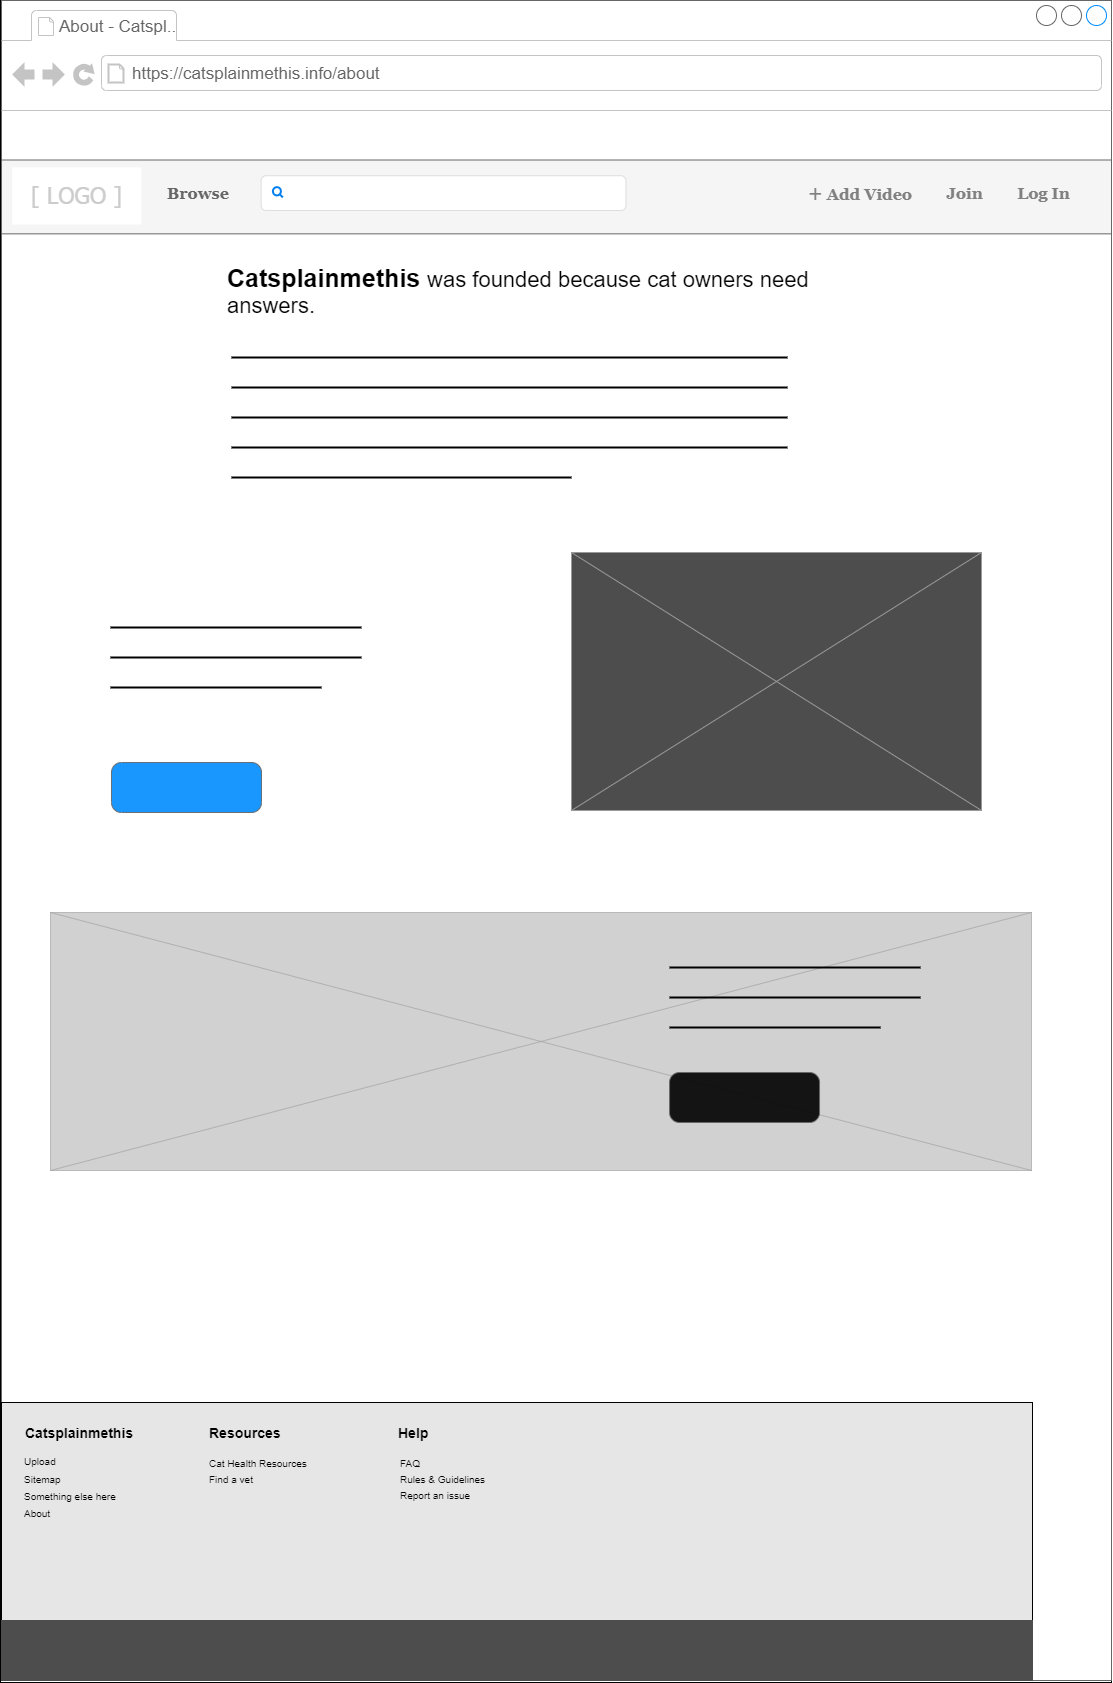

The diagram above was exported from draw.io. Its source (the exported page's mxGraphModel, read from the mxfile embedded in the PNG):
<mxGraphModel dx="2272" dy="747" grid="1" gridSize="10" guides="1" tooltips="1" connect="1" arrows="1" fold="1" page="1" pageScale="1" pageWidth="850" pageHeight="1100" math="0" shadow="0">
  <root>
    <mxCell id="buAW2bUx2fv7oJzqfYd0-0" />
    <mxCell id="buAW2bUx2fv7oJzqfYd0-1" parent="buAW2bUx2fv7oJzqfYd0-0" />
    <mxCell id="sAy7e0Vz8qcc9kVQOzG0-0" value="" style="group;fillColor=none;strokeColor=#000000;fontColor=#333333;" vertex="1" connectable="0" parent="buAW2bUx2fv7oJzqfYd0-1">
      <mxGeometry x="-830" y="8" width="1111.0029182925055" height="1682" as="geometry" />
    </mxCell>
    <mxCell id="sAy7e0Vz8qcc9kVQOzG0-1" value="" style="group" vertex="1" connectable="0" parent="sAy7e0Vz8qcc9kVQOzG0-0">
      <mxGeometry x="1.0029182925055444" width="1110" height="1682" as="geometry" />
    </mxCell>
    <mxCell id="sAy7e0Vz8qcc9kVQOzG0-2" value="" style="strokeWidth=1;shadow=0;dashed=0;align=center;shape=mxgraph.mockup.containers.browserWindow;rSize=0;strokeColor=#666666;strokeColor2=#008cff;strokeColor3=#c4c4c4;mainText=,;recursiveResize=0;html=1;" vertex="1" parent="sAy7e0Vz8qcc9kVQOzG0-1">
      <mxGeometry width="1110" height="1680" as="geometry" />
    </mxCell>
    <mxCell id="sAy7e0Vz8qcc9kVQOzG0-3" value="" style="rounded=0;whiteSpace=wrap;html=1;labelBackgroundColor=none;strokeColor=#000000;gradientColor=none;fontSize=12;fontColor=#FFFFFF;" vertex="1" parent="sAy7e0Vz8qcc9kVQOzG0-2">
      <mxGeometry x="898.0287097077846" y="204.81249999999997" width="10.729136316699938" height="14.5" as="geometry" />
    </mxCell>
    <mxCell id="sAy7e0Vz8qcc9kVQOzG0-4" value="About - Catspl.." style="strokeWidth=1;shadow=0;dashed=0;align=center;html=1;shape=mxgraph.mockup.containers.anchor;fontSize=17;fontColor=#666666;align=left;" vertex="1" parent="sAy7e0Vz8qcc9kVQOzG0-2">
      <mxGeometry x="56.37" y="7.13" width="143.63" height="37.7" as="geometry" />
    </mxCell>
    <mxCell id="sAy7e0Vz8qcc9kVQOzG0-5" value="https://catsplainmethis.info/about" style="strokeWidth=1;shadow=0;dashed=0;align=center;html=1;shape=mxgraph.mockup.containers.anchor;rSize=0;fontSize=17;fontColor=#666666;align=left;" vertex="1" parent="sAy7e0Vz8qcc9kVQOzG0-2">
      <mxGeometry x="129.48950125341588" y="54.53428412874584" width="268.22840791749843" height="37.699999999999996" as="geometry" />
    </mxCell>
    <mxCell id="sAy7e0Vz8qcc9kVQOzG0-6" value="" style="rounded=0;whiteSpace=wrap;html=1;fillColor=#f5f5f5;strokeColor=#666666;fontColor=#333333;" vertex="1" parent="sAy7e0Vz8qcc9kVQOzG0-2">
      <mxGeometry y="159.5" width="1110" height="73.85" as="geometry" />
    </mxCell>
    <mxCell id="sAy7e0Vz8qcc9kVQOzG0-7" value="&lt;font style=&quot;font-size: 23px ; background-color: rgb(255 , 255 , 255)&quot; face=&quot;Tahoma&quot; color=&quot;#cccccc&quot;&gt;[ LOGO ]&lt;/font&gt;" style="rounded=0;whiteSpace=wrap;html=1;strokeWidth=1;strokeColor=none;" vertex="1" parent="sAy7e0Vz8qcc9kVQOzG0-2">
      <mxGeometry x="10.729969647675992" y="166.94923418423974" width="129.26963432945718" height="57.06852386237514" as="geometry" />
    </mxCell>
    <mxCell id="sAy7e0Vz8qcc9kVQOzG0-8" value="&lt;font face=&quot;Georgia&quot; style=&quot;font-size: 16px&quot; color=&quot;#666666&quot;&gt;Browse&lt;/font&gt;" style="rounded=1;whiteSpace=wrap;html=1;strokeWidth=1;fillColor=none;fontSize=12;strokeColor=none;fontStyle=1" vertex="1" parent="sAy7e0Vz8qcc9kVQOzG0-2">
      <mxGeometry x="157.71955385195315" y="175.45257491675915" width="78.31977845349334" height="34.56407325194229" as="geometry" />
    </mxCell>
    <mxCell id="sAy7e0Vz8qcc9kVQOzG0-9" value="&lt;span style=&quot;font-family: &amp;quot;georgia&amp;quot;&quot;&gt;&lt;font style=&quot;font-size: 16px&quot;&gt;Join&lt;/font&gt;&lt;/span&gt;" style="rounded=1;whiteSpace=wrap;html=1;strokeWidth=1;fillColor=none;fontColor=#808080;strokeColor=none;fontStyle=1" vertex="1" parent="sAy7e0Vz8qcc9kVQOzG0-2">
      <mxGeometry x="925.1375782070199" y="179.20739178690346" width="76.61978326234245" height="28.00221975582686" as="geometry" />
    </mxCell>
    <mxCell id="sAy7e0Vz8qcc9kVQOzG0-10" value="" style="html=1;shadow=0;dashed=0;shape=mxgraph.bootstrap.rrect;rSize=5;strokeColor=#dddddd;align=left;spacingLeft=6;fontSize=14;fontColor=#dddddd;whiteSpace=wrap;labelBorderColor=none;gradientColor=none;" vertex="1" parent="sAy7e0Vz8qcc9kVQOzG0-2">
      <mxGeometry x="259.6450988641384" y="175.22855715871253" width="364.7906347677978" height="34.788091009988904" as="geometry" />
    </mxCell>
    <mxCell id="sAy7e0Vz8qcc9kVQOzG0-11" value="" style="html=1;verticalLabelPosition=bottom;align=center;labelBackgroundColor=#ffffff;verticalAlign=top;strokeWidth=2;strokeColor=#0080F0;shadow=0;dashed=0;shape=mxgraph.ios7.icons.looking_glass;gradientColor=none;fontSize=12;fontColor=#FFFFFF;" vertex="1" parent="sAy7e0Vz8qcc9kVQOzG0-2">
      <mxGeometry x="271.4471488125083" y="186.68146503884572" width="9.870805411363941" height="10.267480577136515" as="geometry" />
    </mxCell>
    <mxCell id="sAy7e0Vz8qcc9kVQOzG0-12" value="&lt;font face=&quot;Georgia&quot;&gt;&lt;font style=&quot;font-size: 21px&quot;&gt;+&lt;/font&gt;&lt;span style=&quot;font-size: 16px&quot;&gt; Add Video&lt;/span&gt;&lt;/font&gt;" style="rounded=1;whiteSpace=wrap;html=1;strokeWidth=1;fillColor=none;strokeColor=none;fontColor=#808080;fontStyle=1" vertex="1" parent="sAy7e0Vz8qcc9kVQOzG0-2">
      <mxGeometry x="798.997935023623" y="178.26465038845728" width="119.99966055182843" height="28.94496115427303" as="geometry" />
    </mxCell>
    <mxCell id="sAy7e0Vz8qcc9kVQOzG0-13" value="&lt;span style=&quot;font-family: &amp;quot;georgia&amp;quot;&quot;&gt;&lt;font style=&quot;font-size: 16px&quot;&gt;Log In&lt;/font&gt;&lt;br&gt;&lt;/span&gt;" style="rounded=1;whiteSpace=wrap;html=1;strokeWidth=1;fillColor=none;fontColor=#808080;strokeColor=none;fontStyle=1" vertex="1" parent="sAy7e0Vz8qcc9kVQOzG0-2">
      <mxGeometry x="1003.9973551329965" y="178.7033518312986" width="76.61978326234245" height="28.506259711431742" as="geometry" />
    </mxCell>
    <mxCell id="fJCev8Zouc_p6r2EERbv-1" value="&lt;b&gt;&lt;font style=&quot;font-size: 25px&quot;&gt;Catsplainmethis &lt;/font&gt;&lt;/b&gt;was founded because cat owners need answers.&amp;nbsp;" style="text;html=1;strokeColor=none;fillColor=none;align=left;verticalAlign=top;whiteSpace=wrap;rounded=0;fontSize=22;" vertex="1" parent="sAy7e0Vz8qcc9kVQOzG0-2">
      <mxGeometry x="223.99" y="256" width="662.01" height="68" as="geometry" />
    </mxCell>
    <mxCell id="fJCev8Zouc_p6r2EERbv-4" value="" style="line;strokeWidth=2;html=1;fillColor=#4D4D4D;fontSize=22;align=left;" vertex="1" parent="sAy7e0Vz8qcc9kVQOzG0-2">
      <mxGeometry x="230" y="352" width="556" height="10" as="geometry" />
    </mxCell>
    <mxCell id="fJCev8Zouc_p6r2EERbv-5" value="" style="line;strokeWidth=2;html=1;fillColor=#4D4D4D;fontSize=22;align=left;" vertex="1" parent="sAy7e0Vz8qcc9kVQOzG0-2">
      <mxGeometry x="230.03999999999996" y="382" width="556" height="10" as="geometry" />
    </mxCell>
    <mxCell id="fJCev8Zouc_p6r2EERbv-6" value="" style="line;strokeWidth=2;html=1;fillColor=#4D4D4D;fontSize=22;align=left;" vertex="1" parent="sAy7e0Vz8qcc9kVQOzG0-2">
      <mxGeometry x="230" y="412" width="556" height="10" as="geometry" />
    </mxCell>
    <mxCell id="fJCev8Zouc_p6r2EERbv-8" value="" style="line;strokeWidth=2;html=1;fillColor=#4D4D4D;fontSize=22;align=left;" vertex="1" parent="sAy7e0Vz8qcc9kVQOzG0-2">
      <mxGeometry x="229.96000000000004" y="442" width="556" height="10" as="geometry" />
    </mxCell>
    <mxCell id="fJCev8Zouc_p6r2EERbv-9" value="" style="line;strokeWidth=2;html=1;fillColor=#4D4D4D;fontSize=22;align=left;" vertex="1" parent="sAy7e0Vz8qcc9kVQOzG0-2">
      <mxGeometry x="230" y="472" width="340" height="10" as="geometry" />
    </mxCell>
    <mxCell id="fJCev8Zouc_p6r2EERbv-12" value="" style="line;strokeWidth=2;html=1;fillColor=#4D4D4D;fontSize=22;align=left;" vertex="1" parent="sAy7e0Vz8qcc9kVQOzG0-2">
      <mxGeometry x="109" y="652" width="250.96" height="10" as="geometry" />
    </mxCell>
    <mxCell id="fJCev8Zouc_p6r2EERbv-14" value="" style="line;strokeWidth=2;html=1;fillColor=#4D4D4D;fontSize=22;align=left;" vertex="1" parent="sAy7e0Vz8qcc9kVQOzG0-2">
      <mxGeometry x="109" y="682" width="211" height="10" as="geometry" />
    </mxCell>
    <mxCell id="fJCev8Zouc_p6r2EERbv-15" value="" style="verticalLabelPosition=bottom;shadow=0;dashed=0;align=center;html=1;verticalAlign=top;strokeWidth=1;shape=mxgraph.mockup.graphics.simpleIcon;strokeColor=#999999;fillColor=#4D4D4D;fontSize=22;" vertex="1" parent="sAy7e0Vz8qcc9kVQOzG0-2">
      <mxGeometry x="570" y="552" width="410" height="258" as="geometry" />
    </mxCell>
    <mxCell id="fJCev8Zouc_p6r2EERbv-16" value="" style="line;strokeWidth=2;html=1;fillColor=#4D4D4D;fontSize=22;align=left;" vertex="1" parent="sAy7e0Vz8qcc9kVQOzG0-2">
      <mxGeometry x="109" y="622" width="250.96" height="10" as="geometry" />
    </mxCell>
    <mxCell id="fJCev8Zouc_p6r2EERbv-17" value="" style="verticalLabelPosition=bottom;shadow=0;dashed=0;align=center;html=1;verticalAlign=top;strokeWidth=1;shape=mxgraph.mockup.graphics.simpleIcon;strokeColor=#999999;fillColor=#B3B3B3;fontSize=22;opacity=60;" vertex="1" parent="sAy7e0Vz8qcc9kVQOzG0-2">
      <mxGeometry x="49" y="912" width="981" height="258" as="geometry" />
    </mxCell>
    <mxCell id="fJCev8Zouc_p6r2EERbv-18" value="" style="line;strokeWidth=2;html=1;fillColor=#4D4D4D;fontSize=22;align=left;" vertex="1" parent="sAy7e0Vz8qcc9kVQOzG0-2">
      <mxGeometry x="668.04" y="992" width="250.96" height="10" as="geometry" />
    </mxCell>
    <mxCell id="fJCev8Zouc_p6r2EERbv-19" value="" style="line;strokeWidth=2;html=1;fillColor=#4D4D4D;fontSize=22;align=left;" vertex="1" parent="sAy7e0Vz8qcc9kVQOzG0-2">
      <mxGeometry x="668.04" y="1022" width="211" height="10" as="geometry" />
    </mxCell>
    <mxCell id="fJCev8Zouc_p6r2EERbv-20" value="" style="line;strokeWidth=2;html=1;fillColor=#4D4D4D;fontSize=22;align=left;" vertex="1" parent="sAy7e0Vz8qcc9kVQOzG0-2">
      <mxGeometry x="668.04" y="962" width="250.96" height="10" as="geometry" />
    </mxCell>
    <mxCell id="fJCev8Zouc_p6r2EERbv-21" value="" style="strokeWidth=1;shadow=0;dashed=0;align=center;html=1;shape=mxgraph.mockup.buttons.button;strokeColor=#666666;fontColor=#ffffff;mainText=;buttonStyle=round;fontSize=17;fontStyle=1;fillColor=#008cff;whiteSpace=wrap;opacity=90;" vertex="1" parent="sAy7e0Vz8qcc9kVQOzG0-2">
      <mxGeometry x="109.99708170749443" y="762" width="150" height="50" as="geometry" />
    </mxCell>
    <mxCell id="fJCev8Zouc_p6r2EERbv-22" value="" style="strokeWidth=1;shadow=0;dashed=0;align=center;html=1;shape=mxgraph.mockup.buttons.button;strokeColor=#666666;fontColor=#ffffff;mainText=;buttonStyle=round;fontSize=17;fontStyle=1;fillColor=#000000;whiteSpace=wrap;opacity=90;" vertex="1" parent="sAy7e0Vz8qcc9kVQOzG0-2">
      <mxGeometry x="668.0370817074944" y="1072" width="150" height="50" as="geometry" />
    </mxCell>
    <mxCell id="sAy7e0Vz8qcc9kVQOzG0-18" value="" style="verticalLabelPosition=bottom;verticalAlign=top;html=1;shape=mxgraph.basic.rect;fillColor2=none;strokeWidth=1;size=20;indent=5;labelBackgroundColor=none;gradientColor=none;fontSize=12;fontColor=#FFFFFF;fillColor=#E6E6E6;" vertex="1" parent="sAy7e0Vz8qcc9kVQOzG0-1">
      <mxGeometry y="1402" width="1031" height="218" as="geometry" />
    </mxCell>
    <mxCell id="sAy7e0Vz8qcc9kVQOzG0-19" value="&lt;b&gt;Catsplainmethis&lt;/b&gt;" style="text;html=1;strokeColor=none;fillColor=none;align=center;verticalAlign=middle;whiteSpace=wrap;rounded=0;fontSize=14;fontColor=#000000;opacity=60;" vertex="1" parent="sAy7e0Vz8qcc9kVQOzG0-1">
      <mxGeometry x="26" y="1422" width="104" height="20" as="geometry" />
    </mxCell>
    <mxCell id="sAy7e0Vz8qcc9kVQOzG0-20" value="&lt;b&gt;Help&lt;/b&gt;" style="text;html=1;strokeColor=none;fillColor=none;align=left;verticalAlign=middle;whiteSpace=wrap;rounded=0;fontSize=14;fontColor=#000000;opacity=60;" vertex="1" parent="sAy7e0Vz8qcc9kVQOzG0-1">
      <mxGeometry x="395" y="1422" width="104" height="20" as="geometry" />
    </mxCell>
    <mxCell id="sAy7e0Vz8qcc9kVQOzG0-21" value="" style="html=1;shadow=0;dashed=0;shape=mxgraph.bootstrap.rect;fillColor=none;strokeColor=none;shadow=1;fontSize=14;fontColor=#000000;opacity=60;" vertex="1" parent="sAy7e0Vz8qcc9kVQOzG0-1">
      <mxGeometry x="393.99708170749443" y="1446.99" width="140" height="96" as="geometry" />
    </mxCell>
    <mxCell id="sAy7e0Vz8qcc9kVQOzG0-22" value="FAQ" style="html=1;shadow=0;dashed=0;shape=mxgraph.bootstrap.rect;strokeColor=none;spacingLeft=6;align=left;fillColor=none;perimeter=none;fontSize=10;whiteSpace=wrap;resizeWidth=1;" vertex="1" parent="sAy7e0Vz8qcc9kVQOzG0-21">
      <mxGeometry width="140" height="16" relative="1" as="geometry">
        <mxPoint x="-3" y="8" as="offset" />
      </mxGeometry>
    </mxCell>
    <mxCell id="sAy7e0Vz8qcc9kVQOzG0-23" value="Rules &amp;amp; Guidelines" style="html=1;shadow=0;dashed=0;shape=mxgraph.bootstrap.rect;strokeColor=none;spacingLeft=6;align=left;fillColor=none;perimeter=none;fontSize=10;whiteSpace=wrap;resizeWidth=1;" vertex="1" parent="sAy7e0Vz8qcc9kVQOzG0-21">
      <mxGeometry width="140" height="16" relative="1" as="geometry">
        <mxPoint x="-3" y="24" as="offset" />
      </mxGeometry>
    </mxCell>
    <mxCell id="sAy7e0Vz8qcc9kVQOzG0-24" value="Report an issue" style="html=1;shadow=0;dashed=0;shape=mxgraph.bootstrap.rect;strokeColor=none;spacingLeft=6;align=left;fillColor=none;perimeter=none;fontSize=10;whiteSpace=wrap;resizeWidth=1;" vertex="1" parent="sAy7e0Vz8qcc9kVQOzG0-21">
      <mxGeometry width="140" height="16" relative="1" as="geometry">
        <mxPoint x="-3" y="40" as="offset" />
      </mxGeometry>
    </mxCell>
    <mxCell id="sAy7e0Vz8qcc9kVQOzG0-25" value="&lt;b&gt;Resources&lt;/b&gt;" style="text;html=1;strokeColor=none;fillColor=none;align=left;verticalAlign=middle;whiteSpace=wrap;rounded=0;fontSize=14;fontColor=#000000;opacity=60;" vertex="1" parent="sAy7e0Vz8qcc9kVQOzG0-1">
      <mxGeometry x="206" y="1422" width="141" height="20" as="geometry" />
    </mxCell>
    <mxCell id="sAy7e0Vz8qcc9kVQOzG0-26" value="" style="html=1;shadow=0;dashed=0;shape=mxgraph.bootstrap.rect;fillColor=none;strokeColor=none;shadow=1;fontSize=14;fontColor=#000000;opacity=60;" vertex="1" parent="sAy7e0Vz8qcc9kVQOzG0-1">
      <mxGeometry x="200" y="1446.99" width="140" height="93.01" as="geometry" />
    </mxCell>
    <mxCell id="sAy7e0Vz8qcc9kVQOzG0-27" value="Cat Health Resources" style="html=1;shadow=0;dashed=0;shape=mxgraph.bootstrap.rect;strokeColor=none;spacingLeft=6;align=left;fillColor=none;perimeter=none;fontSize=10;whiteSpace=wrap;resizeWidth=1;" vertex="1" parent="sAy7e0Vz8qcc9kVQOzG0-26">
      <mxGeometry width="140" height="16" relative="1" as="geometry">
        <mxPoint y="8" as="offset" />
      </mxGeometry>
    </mxCell>
    <mxCell id="sAy7e0Vz8qcc9kVQOzG0-28" value="Find a vet" style="html=1;shadow=0;dashed=0;shape=mxgraph.bootstrap.rect;strokeColor=none;spacingLeft=6;align=left;fillColor=none;perimeter=none;fontSize=10;whiteSpace=wrap;resizeWidth=1;" vertex="1" parent="sAy7e0Vz8qcc9kVQOzG0-26">
      <mxGeometry width="140" height="16" relative="1" as="geometry">
        <mxPoint y="24" as="offset" />
      </mxGeometry>
    </mxCell>
    <mxCell id="sAy7e0Vz8qcc9kVQOzG0-29" value="" style="rounded=0;whiteSpace=wrap;html=1;strokeColor=#4D4D4D;strokeWidth=1;fillColor=#4D4D4D;fontSize=14;fontColor=#000000;align=left;" vertex="1" parent="sAy7e0Vz8qcc9kVQOzG0-1">
      <mxGeometry y="1620" width="1031" height="60" as="geometry" />
    </mxCell>
    <mxCell id="sAy7e0Vz8qcc9kVQOzG0-30" value="" style="html=1;shadow=0;dashed=0;shape=mxgraph.bootstrap.rect;fillColor=none;strokeColor=none;shadow=1;fontSize=14;fontColor=#000000;opacity=60;spacing=0;" vertex="1" parent="buAW2bUx2fv7oJzqfYd0-1">
      <mxGeometry x="-812" y="1453" width="140" height="96" as="geometry" />
    </mxCell>
    <mxCell id="sAy7e0Vz8qcc9kVQOzG0-31" value="&lt;p style=&quot;line-height: 100%&quot;&gt;Upload&lt;/p&gt;" style="html=1;shadow=0;dashed=0;shape=mxgraph.bootstrap.rect;strokeColor=none;spacingLeft=6;align=left;fillColor=none;perimeter=none;fontSize=10;whiteSpace=wrap;resizeWidth=1;spacing=0;" vertex="1" parent="sAy7e0Vz8qcc9kVQOzG0-30">
      <mxGeometry width="140" height="16" relative="1" as="geometry">
        <mxPoint y="8" as="offset" />
      </mxGeometry>
    </mxCell>
    <mxCell id="sAy7e0Vz8qcc9kVQOzG0-32" value="Sitemap" style="html=1;shadow=0;dashed=0;shape=mxgraph.bootstrap.rect;strokeColor=none;spacingLeft=6;align=left;fillColor=none;perimeter=none;fontSize=10;whiteSpace=wrap;resizeWidth=1;spacing=0;" vertex="1" parent="sAy7e0Vz8qcc9kVQOzG0-30">
      <mxGeometry width="140" height="16" relative="1" as="geometry">
        <mxPoint y="26" as="offset" />
      </mxGeometry>
    </mxCell>
    <mxCell id="sAy7e0Vz8qcc9kVQOzG0-33" value="Something else here" style="html=1;shadow=0;dashed=0;shape=mxgraph.bootstrap.rect;strokeColor=none;spacingLeft=6;align=left;fillColor=none;perimeter=none;fontSize=10;whiteSpace=wrap;resizeWidth=1;spacing=0;" vertex="1" parent="sAy7e0Vz8qcc9kVQOzG0-30">
      <mxGeometry width="140" height="16" relative="1" as="geometry">
        <mxPoint y="43" as="offset" />
      </mxGeometry>
    </mxCell>
    <mxCell id="sAy7e0Vz8qcc9kVQOzG0-34" value="About" style="html=1;shadow=0;dashed=0;shape=mxgraph.bootstrap.rect;strokeColor=none;spacingLeft=6;align=left;fillColor=none;perimeter=none;fontSize=10;whiteSpace=wrap;resizeWidth=1;spacing=0;" vertex="1" parent="sAy7e0Vz8qcc9kVQOzG0-30">
      <mxGeometry width="140" height="16" relative="1" as="geometry">
        <mxPoint y="60" as="offset" />
      </mxGeometry>
    </mxCell>
  </root>
</mxGraphModel>